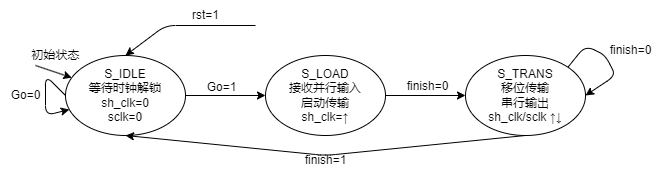

The diagram above was exported from draw.io. Its source (the exported page's mxGraphModel, read from the mxfile embedded in the PNG):
<mxGraphModel dx="767" dy="375" grid="1" gridSize="10" guides="1" tooltips="1" connect="1" arrows="1" fold="1" page="1" pageScale="1" pageWidth="850" pageHeight="1100" background="#ffffff" math="0" shadow="0">
  <root>
    <mxCell id="0" />
    <mxCell id="1" parent="0" />
    <mxCell id="11" style="edgeStyle=none;html=1;exitX=1;exitY=0.5;exitDx=0;exitDy=0;entryX=0;entryY=0.5;entryDx=0;entryDy=0;" edge="1" parent="1" source="2" target="3">
      <mxGeometry relative="1" as="geometry" />
    </mxCell>
    <mxCell id="17" style="edgeStyle=none;html=1;exitX=0;exitY=0.5;exitDx=0;exitDy=0;" edge="1" parent="1" source="2" target="2">
      <mxGeometry relative="1" as="geometry">
        <mxPoint x="90" y="370" as="targetPoint" />
        <Array as="points">
          <mxPoint x="100" y="330" />
        </Array>
      </mxGeometry>
    </mxCell>
    <mxCell id="2" value="S_IDLE&lt;br&gt;等待时钟解锁&lt;br&gt;sh_clk=0&lt;br&gt;sclk=0" style="ellipse;whiteSpace=wrap;html=1;" vertex="1" parent="1">
      <mxGeometry x="120" y="270" width="120" height="80" as="geometry" />
    </mxCell>
    <mxCell id="7" style="edgeStyle=none;html=1;exitX=1;exitY=0.5;exitDx=0;exitDy=0;entryX=0;entryY=0.5;entryDx=0;entryDy=0;" edge="1" parent="1" source="3" target="4">
      <mxGeometry relative="1" as="geometry" />
    </mxCell>
    <mxCell id="3" value="S_LOAD&lt;br&gt;接收并行输入&lt;br&gt;启动传输&lt;br&gt;sh_clk=↑" style="ellipse;whiteSpace=wrap;html=1;" vertex="1" parent="1">
      <mxGeometry x="320" y="270" width="120" height="80" as="geometry" />
    </mxCell>
    <mxCell id="5" style="edgeStyle=none;html=1;exitX=1;exitY=0;exitDx=0;exitDy=0;entryX=1;entryY=0.5;entryDx=0;entryDy=0;" edge="1" parent="1" source="4" target="4">
      <mxGeometry relative="1" as="geometry">
        <mxPoint x="670" y="310" as="targetPoint" />
        <Array as="points">
          <mxPoint x="640" y="260" />
          <mxPoint x="660" y="270" />
          <mxPoint x="670" y="290" />
        </Array>
      </mxGeometry>
    </mxCell>
    <mxCell id="9" style="edgeStyle=none;html=1;exitX=0.5;exitY=1;exitDx=0;exitDy=0;entryX=0.5;entryY=1;entryDx=0;entryDy=0;" edge="1" parent="1" source="4" target="2">
      <mxGeometry relative="1" as="geometry">
        <mxPoint x="190" y="370" as="targetPoint" />
        <Array as="points">
          <mxPoint x="380" y="370" />
        </Array>
      </mxGeometry>
    </mxCell>
    <mxCell id="4" value="S_TRANS&lt;br&gt;移位传输&lt;br&gt;串行输出&lt;br&gt;sh_clk/sclk ↑↓" style="ellipse;whiteSpace=wrap;html=1;" vertex="1" parent="1">
      <mxGeometry x="520" y="270" width="120" height="80" as="geometry" />
    </mxCell>
    <mxCell id="6" value="finish=0" style="text;html=1;align=center;verticalAlign=middle;resizable=0;points=[];autosize=1;strokeColor=none;fillColor=none;" vertex="1" parent="1">
      <mxGeometry x="650" y="250" width="70" height="30" as="geometry" />
    </mxCell>
    <mxCell id="8" value="finish=0" style="text;html=1;align=center;verticalAlign=middle;resizable=0;points=[];autosize=1;strokeColor=none;fillColor=none;" vertex="1" parent="1">
      <mxGeometry x="447" y="286" width="70" height="30" as="geometry" />
    </mxCell>
    <mxCell id="10" value="finish=1" style="text;html=1;align=center;verticalAlign=middle;resizable=0;points=[];autosize=1;strokeColor=none;fillColor=none;" vertex="1" parent="1">
      <mxGeometry x="345" y="360" width="70" height="30" as="geometry" />
    </mxCell>
    <mxCell id="12" value="Go=1" style="text;html=1;align=center;verticalAlign=middle;resizable=0;points=[];autosize=1;strokeColor=none;fillColor=none;" vertex="1" parent="1">
      <mxGeometry x="251" y="287" width="50" height="30" as="geometry" />
    </mxCell>
    <mxCell id="15" value="" style="endArrow=classic;html=1;entryX=0.5;entryY=0;entryDx=0;entryDy=0;" edge="1" parent="1" target="2">
      <mxGeometry width="50" height="50" relative="1" as="geometry">
        <mxPoint x="310" y="240" as="sourcePoint" />
        <mxPoint x="301" y="190" as="targetPoint" />
        <Array as="points">
          <mxPoint x="220" y="240" />
        </Array>
      </mxGeometry>
    </mxCell>
    <mxCell id="16" value="rst=1" style="text;html=1;align=center;verticalAlign=middle;resizable=0;points=[];autosize=1;strokeColor=none;fillColor=none;" vertex="1" parent="1">
      <mxGeometry x="235" y="215" width="50" height="30" as="geometry" />
    </mxCell>
    <mxCell id="18" value="" style="endArrow=classic;html=1;" edge="1" parent="1" target="2">
      <mxGeometry width="50" height="50" relative="1" as="geometry">
        <mxPoint x="90" y="280" as="sourcePoint" />
        <mxPoint x="130" y="230" as="targetPoint" />
      </mxGeometry>
    </mxCell>
    <mxCell id="19" value="初始状态" style="text;html=1;align=center;verticalAlign=middle;resizable=0;points=[];autosize=1;strokeColor=none;fillColor=none;" vertex="1" parent="1">
      <mxGeometry x="75" y="255" width="70" height="30" as="geometry" />
    </mxCell>
    <mxCell id="20" value="Go=0" style="text;html=1;align=center;verticalAlign=middle;resizable=0;points=[];autosize=1;strokeColor=none;fillColor=none;" vertex="1" parent="1">
      <mxGeometry x="55" y="295" width="50" height="30" as="geometry" />
    </mxCell>
  </root>
</mxGraphModel>